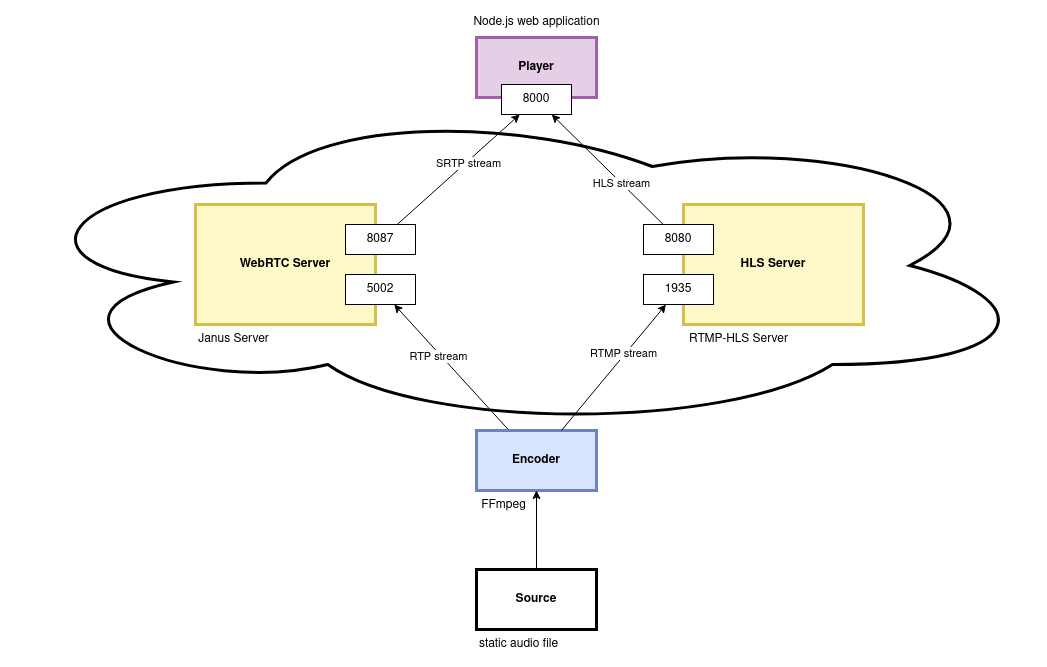

The diagram above was exported from draw.io. Its source (the exported page's mxGraphModel, read from the mxfile embedded in the PNG):
<mxGraphModel dx="3216" dy="2171" grid="1" gridSize="10" guides="1" tooltips="1" connect="1" arrows="1" fold="1" page="1" pageScale="1" pageWidth="2336" pageHeight="1654" math="0" shadow="0">
  <root>
    <mxCell id="0" />
    <mxCell id="1" parent="0" />
    <mxCell id="8X_AmxShJFLsKj5jfdLJ-8" value="" style="ellipse;shape=cloud;whiteSpace=wrap;html=1;strokeWidth=3;" vertex="1" parent="1">
      <mxGeometry y="76" width="1030" height="330" as="geometry" />
    </mxCell>
    <mxCell id="z8gFvVm0MKhLxY8uRfp5-5" value="" style="group;fontStyle=1" parent="1" vertex="1" connectable="0">
      <mxGeometry x="187" y="180" width="220" height="120" as="geometry" />
    </mxCell>
    <mxCell id="z8gFvVm0MKhLxY8uRfp5-2" value="WebRTC Server" style="rounded=0;whiteSpace=wrap;html=1;fillColor=#fff2cc;strokeColor=#d6b656;fontStyle=1;strokeWidth=3;" parent="z8gFvVm0MKhLxY8uRfp5-5" vertex="1">
      <mxGeometry width="180" height="120" as="geometry" />
    </mxCell>
    <mxCell id="z8gFvVm0MKhLxY8uRfp5-3" value="8087" style="rounded=0;whiteSpace=wrap;html=1;" parent="z8gFvVm0MKhLxY8uRfp5-5" vertex="1">
      <mxGeometry x="150" y="20" width="70" height="30" as="geometry" />
    </mxCell>
    <mxCell id="z8gFvVm0MKhLxY8uRfp5-4" value="5002" style="rounded=0;whiteSpace=wrap;html=1;" parent="z8gFvVm0MKhLxY8uRfp5-5" vertex="1">
      <mxGeometry x="150" y="70" width="70" height="30" as="geometry" />
    </mxCell>
    <mxCell id="z8gFvVm0MKhLxY8uRfp5-17" style="rounded=0;orthogonalLoop=1;jettySize=auto;html=1;" parent="1" source="z8gFvVm0MKhLxY8uRfp5-14" target="z8gFvVm0MKhLxY8uRfp5-4" edge="1">
      <mxGeometry relative="1" as="geometry" />
    </mxCell>
    <mxCell id="z8gFvVm0MKhLxY8uRfp5-18" value="RTP stream" style="edgeLabel;html=1;align=center;verticalAlign=middle;resizable=0;points=[];" parent="z8gFvVm0MKhLxY8uRfp5-17" vertex="1" connectable="0">
      <mxGeometry x="0.2023" y="3" relative="1" as="geometry">
        <mxPoint x="1" as="offset" />
      </mxGeometry>
    </mxCell>
    <mxCell id="z8gFvVm0MKhLxY8uRfp5-14" value="&lt;b&gt;Encoder&lt;/b&gt;" style="rounded=0;whiteSpace=wrap;html=1;fillColor=#dae8fc;strokeColor=#6c8ebf;strokeWidth=3;" parent="1" vertex="1">
      <mxGeometry x="468" y="406" width="120" height="60" as="geometry" />
    </mxCell>
    <mxCell id="z8gFvVm0MKhLxY8uRfp5-21" style="edgeStyle=none;rounded=0;orthogonalLoop=1;jettySize=auto;html=1;startArrow=classic;startFill=1;endArrow=none;endFill=0;" parent="1" source="z8gFvVm0MKhLxY8uRfp5-28" target="z8gFvVm0MKhLxY8uRfp5-3" edge="1">
      <mxGeometry relative="1" as="geometry" />
    </mxCell>
    <mxCell id="8X_AmxShJFLsKj5jfdLJ-9" value="&lt;span class=&quot;ILfuVd&quot; lang=&quot;en&quot;&gt;SRTP stream&lt;br&gt;&lt;/span&gt;" style="edgeLabel;html=1;align=center;verticalAlign=middle;resizable=0;points=[];" vertex="1" connectable="0" parent="z8gFvVm0MKhLxY8uRfp5-21">
      <mxGeometry x="-0.139" y="2" relative="1" as="geometry">
        <mxPoint as="offset" />
      </mxGeometry>
    </mxCell>
    <mxCell id="z8gFvVm0MKhLxY8uRfp5-22" style="edgeStyle=none;rounded=0;orthogonalLoop=1;jettySize=auto;html=1;startArrow=classic;startFill=1;endArrow=none;endFill=0;" parent="1" source="z8gFvVm0MKhLxY8uRfp5-28" target="z8gFvVm0MKhLxY8uRfp5-12" edge="1">
      <mxGeometry relative="1" as="geometry" />
    </mxCell>
    <mxCell id="8X_AmxShJFLsKj5jfdLJ-10" value="HLS stream" style="edgeLabel;html=1;align=center;verticalAlign=middle;resizable=0;points=[];" vertex="1" connectable="0" parent="z8gFvVm0MKhLxY8uRfp5-22">
      <mxGeometry x="0.2347" relative="1" as="geometry">
        <mxPoint as="offset" />
      </mxGeometry>
    </mxCell>
    <mxCell id="z8gFvVm0MKhLxY8uRfp5-15" value="Player" style="rounded=0;whiteSpace=wrap;html=1;fillColor=#e1d5e7;strokeColor=#9673a6;fontStyle=1;strokeWidth=3;" parent="1" vertex="1">
      <mxGeometry x="468" y="13" width="120" height="60" as="geometry" />
    </mxCell>
    <mxCell id="z8gFvVm0MKhLxY8uRfp5-19" style="rounded=0;orthogonalLoop=1;jettySize=auto;html=1;" parent="1" source="z8gFvVm0MKhLxY8uRfp5-14" target="z8gFvVm0MKhLxY8uRfp5-13" edge="1">
      <mxGeometry relative="1" as="geometry">
        <mxPoint x="534.6666666666667" y="470" as="sourcePoint" />
        <mxPoint x="442.66666666666674" y="290" as="targetPoint" />
      </mxGeometry>
    </mxCell>
    <mxCell id="z8gFvVm0MKhLxY8uRfp5-20" value="RTMP stream" style="edgeLabel;html=1;align=center;verticalAlign=middle;resizable=0;points=[];" parent="z8gFvVm0MKhLxY8uRfp5-19" vertex="1" connectable="0">
      <mxGeometry x="0.2023" y="3" relative="1" as="geometry">
        <mxPoint x="1" as="offset" />
      </mxGeometry>
    </mxCell>
    <mxCell id="z8gFvVm0MKhLxY8uRfp5-26" value="" style="group" parent="1" vertex="1" connectable="0">
      <mxGeometry x="635" y="180" width="260" height="120" as="geometry" />
    </mxCell>
    <mxCell id="z8gFvVm0MKhLxY8uRfp5-10" value="" style="group;strokeWidth=3;" parent="z8gFvVm0MKhLxY8uRfp5-26" vertex="1" connectable="0">
      <mxGeometry x="40" width="220" height="120" as="geometry" />
    </mxCell>
    <mxCell id="z8gFvVm0MKhLxY8uRfp5-11" value="HLS Server" style="rounded=0;whiteSpace=wrap;html=1;fillColor=#fff2cc;strokeColor=#d6b656;fontStyle=1;strokeWidth=3;" parent="z8gFvVm0MKhLxY8uRfp5-10" vertex="1">
      <mxGeometry width="180" height="120" as="geometry" />
    </mxCell>
    <mxCell id="z8gFvVm0MKhLxY8uRfp5-13" value="1935" style="rounded=0;whiteSpace=wrap;html=1;" parent="z8gFvVm0MKhLxY8uRfp5-10" vertex="1">
      <mxGeometry x="-40" y="70" width="70" height="30" as="geometry" />
    </mxCell>
    <mxCell id="z8gFvVm0MKhLxY8uRfp5-12" value="8080" style="rounded=0;whiteSpace=wrap;html=1;" parent="z8gFvVm0MKhLxY8uRfp5-26" vertex="1">
      <mxGeometry y="20" width="70" height="30" as="geometry" />
    </mxCell>
    <mxCell id="z8gFvVm0MKhLxY8uRfp5-28" value="8000" style="rounded=0;whiteSpace=wrap;html=1;" parent="1" vertex="1">
      <mxGeometry x="493" y="60" width="70" height="30" as="geometry" />
    </mxCell>
    <mxCell id="8X_AmxShJFLsKj5jfdLJ-1" value="FFmpeg" style="text;html=1;align=center;verticalAlign=middle;resizable=0;points=[];autosize=1;strokeColor=none;fillColor=none;" vertex="1" parent="1">
      <mxGeometry x="460" y="466" width="70" height="30" as="geometry" />
    </mxCell>
    <mxCell id="8X_AmxShJFLsKj5jfdLJ-2" value="Node.js web application" style="text;html=1;align=center;verticalAlign=middle;resizable=0;points=[];autosize=1;strokeColor=none;fillColor=none;" vertex="1" parent="1">
      <mxGeometry x="453" y="-17" width="150" height="30" as="geometry" />
    </mxCell>
    <mxCell id="8X_AmxShJFLsKj5jfdLJ-3" value="Janus Server" style="text;html=1;align=center;verticalAlign=middle;resizable=0;points=[];autosize=1;strokeColor=none;fillColor=none;" vertex="1" parent="1">
      <mxGeometry x="180" y="300" width="90" height="30" as="geometry" />
    </mxCell>
    <mxCell id="8X_AmxShJFLsKj5jfdLJ-4" value="RTMP-HLS Server" style="text;html=1;align=center;verticalAlign=middle;resizable=0;points=[];autosize=1;strokeColor=none;fillColor=none;" vertex="1" parent="1">
      <mxGeometry x="670" y="300" width="120" height="30" as="geometry" />
    </mxCell>
    <mxCell id="8X_AmxShJFLsKj5jfdLJ-6" style="edgeStyle=orthogonalEdgeStyle;rounded=0;orthogonalLoop=1;jettySize=auto;html=1;" edge="1" parent="1" source="8X_AmxShJFLsKj5jfdLJ-5" target="z8gFvVm0MKhLxY8uRfp5-14">
      <mxGeometry relative="1" as="geometry" />
    </mxCell>
    <mxCell id="8X_AmxShJFLsKj5jfdLJ-5" value="&lt;b&gt;Source&lt;/b&gt;" style="rounded=0;whiteSpace=wrap;html=1;strokeWidth=3;" vertex="1" parent="1">
      <mxGeometry x="468" y="545" width="120" height="60" as="geometry" />
    </mxCell>
    <mxCell id="8X_AmxShJFLsKj5jfdLJ-7" value="static audio file " style="text;html=1;align=center;verticalAlign=middle;resizable=0;points=[];autosize=1;strokeColor=none;fillColor=none;" vertex="1" parent="1">
      <mxGeometry x="460" y="605" width="100" height="30" as="geometry" />
    </mxCell>
  </root>
</mxGraphModel>